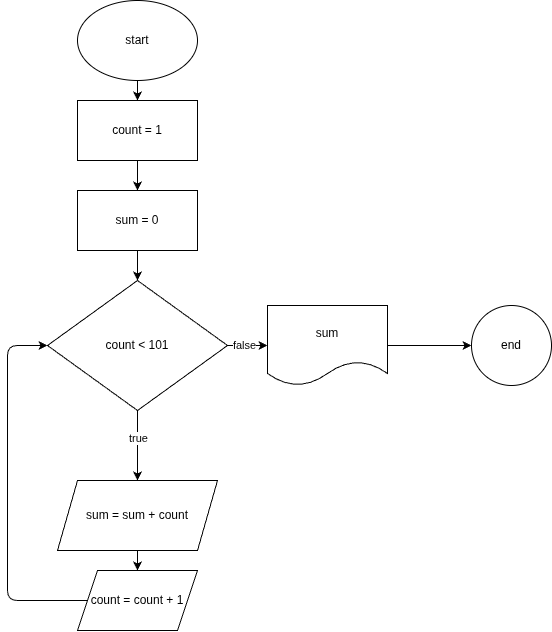

The diagram above was exported from draw.io. Its source (the exported page's mxGraphModel, read from the mxfile embedded in the PNG):
<mxGraphModel dx="1362" dy="688" grid="1" gridSize="10" guides="1" tooltips="1" connect="1" arrows="1" fold="1" page="1" pageScale="1" pageWidth="827" pageHeight="1169" math="0" shadow="0">
  <root>
    <mxCell id="0" />
    <mxCell id="1" parent="0" />
    <mxCell id="2" value="" style="edgeStyle=none;html=1;" edge="1" parent="1" source="3" target="5">
      <mxGeometry relative="1" as="geometry" />
    </mxCell>
    <mxCell id="3" value="start" style="ellipse;whiteSpace=wrap;html=1;" vertex="1" parent="1">
      <mxGeometry x="240" y="30" width="120" height="80" as="geometry" />
    </mxCell>
    <mxCell id="10" style="edgeStyle=none;html=1;exitX=0.5;exitY=1;exitDx=0;exitDy=0;entryX=0.5;entryY=0;entryDx=0;entryDy=0;" edge="1" parent="1" source="5" target="9">
      <mxGeometry relative="1" as="geometry" />
    </mxCell>
    <mxCell id="5" value="count = 1" style="whiteSpace=wrap;html=1;" vertex="1" parent="1">
      <mxGeometry x="240" y="130" width="120" height="60" as="geometry" />
    </mxCell>
    <mxCell id="6" value="" style="edgeStyle=none;html=1;" edge="1" parent="1" source="8">
      <mxGeometry relative="1" as="geometry">
        <mxPoint x="300" y="510" as="targetPoint" />
      </mxGeometry>
    </mxCell>
    <mxCell id="7" value="true" style="edgeLabel;html=1;align=center;verticalAlign=middle;resizable=0;points=[];" vertex="1" connectable="0" parent="6">
      <mxGeometry x="-0.25" relative="1" as="geometry">
        <mxPoint as="offset" />
      </mxGeometry>
    </mxCell>
    <mxCell id="19" value="" style="edgeStyle=none;html=1;" edge="1" parent="1" source="8" target="18">
      <mxGeometry relative="1" as="geometry" />
    </mxCell>
    <mxCell id="22" value="false" style="edgeLabel;html=1;align=center;verticalAlign=middle;resizable=0;points=[];" vertex="1" connectable="0" parent="19">
      <mxGeometry x="-0.1657" y="1" relative="1" as="geometry">
        <mxPoint as="offset" />
      </mxGeometry>
    </mxCell>
    <mxCell id="8" value="count &amp;lt; 101" style="rhombus;whiteSpace=wrap;html=1;" vertex="1" parent="1">
      <mxGeometry x="210" y="310" width="180" height="130" as="geometry" />
    </mxCell>
    <mxCell id="11" style="edgeStyle=none;html=1;exitX=0.5;exitY=1;exitDx=0;exitDy=0;entryX=0.5;entryY=0;entryDx=0;entryDy=0;" edge="1" parent="1" source="9" target="8">
      <mxGeometry relative="1" as="geometry" />
    </mxCell>
    <mxCell id="9" value="sum = 0" style="whiteSpace=wrap;html=1;" vertex="1" parent="1">
      <mxGeometry x="240" y="220" width="120" height="60" as="geometry" />
    </mxCell>
    <mxCell id="14" style="edgeStyle=none;html=1;exitX=0.5;exitY=1;exitDx=0;exitDy=0;entryX=0.5;entryY=0;entryDx=0;entryDy=0;" edge="1" parent="1" source="12" target="13">
      <mxGeometry relative="1" as="geometry" />
    </mxCell>
    <mxCell id="12" value="sum = sum + count" style="shape=parallelogram;perimeter=parallelogramPerimeter;whiteSpace=wrap;html=1;fixedSize=1;" vertex="1" parent="1">
      <mxGeometry x="220" y="510" width="160" height="70" as="geometry" />
    </mxCell>
    <mxCell id="15" style="edgeStyle=none;html=1;exitX=0;exitY=0.5;exitDx=0;exitDy=0;entryX=0;entryY=0.5;entryDx=0;entryDy=0;" edge="1" parent="1" source="13" target="8">
      <mxGeometry relative="1" as="geometry">
        <Array as="points">
          <mxPoint x="170" y="630" />
          <mxPoint x="170" y="375" />
        </Array>
      </mxGeometry>
    </mxCell>
    <mxCell id="13" value="count = count + 1" style="shape=parallelogram;perimeter=parallelogramPerimeter;whiteSpace=wrap;html=1;fixedSize=1;" vertex="1" parent="1">
      <mxGeometry x="240" y="600" width="120" height="60" as="geometry" />
    </mxCell>
    <mxCell id="21" value="" style="edgeStyle=none;html=1;" edge="1" parent="1" source="18" target="20">
      <mxGeometry relative="1" as="geometry" />
    </mxCell>
    <mxCell id="18" value="sum" style="shape=document;whiteSpace=wrap;html=1;boundedLbl=1;" vertex="1" parent="1">
      <mxGeometry x="430" y="335" width="120" height="80" as="geometry" />
    </mxCell>
    <mxCell id="20" value="end" style="ellipse;whiteSpace=wrap;html=1;" vertex="1" parent="1">
      <mxGeometry x="634" y="335" width="80" height="80" as="geometry" />
    </mxCell>
  </root>
</mxGraphModel>